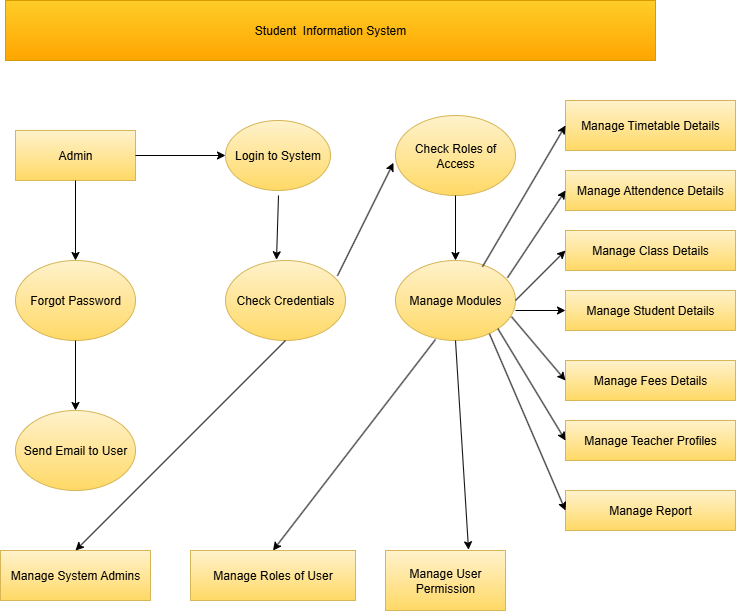

The diagram above was exported from draw.io. Its source (the exported page's mxGraphModel, read from the mxfile embedded in the PNG):
<mxGraphModel dx="1426" dy="802" grid="1" gridSize="10" guides="1" tooltips="1" connect="1" arrows="1" fold="1" page="1" pageScale="1" pageWidth="850" pageHeight="1100" math="0" shadow="0">
  <root>
    <mxCell id="0" />
    <mxCell id="1" parent="0" />
    <mxCell id="7xihtmO6EfFU65dLSnGO-1" value="Student&amp;nbsp; Information System" style="rounded=0;whiteSpace=wrap;html=1;fillColor=#ffcd28;strokeColor=#d79b00;gradientColor=#ffa500;" vertex="1" parent="1">
      <mxGeometry x="90" y="10" width="650" height="60" as="geometry" />
    </mxCell>
    <mxCell id="7xihtmO6EfFU65dLSnGO-2" value="Admin" style="rounded=0;whiteSpace=wrap;html=1;fillColor=#fff2cc;gradientColor=#ffd966;strokeColor=#d6b656;" vertex="1" parent="1">
      <mxGeometry x="100" y="140" width="120" height="50" as="geometry" />
    </mxCell>
    <mxCell id="7xihtmO6EfFU65dLSnGO-3" value="Forgot Password" style="ellipse;whiteSpace=wrap;html=1;fillColor=#fff2cc;gradientColor=#ffd966;strokeColor=#d6b656;" vertex="1" parent="1">
      <mxGeometry x="100" y="270" width="120" height="80" as="geometry" />
    </mxCell>
    <mxCell id="7xihtmO6EfFU65dLSnGO-5" value="Send Email to User" style="ellipse;whiteSpace=wrap;html=1;fillColor=#fff2cc;gradientColor=#ffd966;strokeColor=#d6b656;" vertex="1" parent="1">
      <mxGeometry x="100" y="420" width="120" height="80" as="geometry" />
    </mxCell>
    <mxCell id="7xihtmO6EfFU65dLSnGO-6" value="Manage System Admins" style="rounded=0;whiteSpace=wrap;html=1;fillColor=#fff2cc;gradientColor=#ffd966;strokeColor=#d6b656;" vertex="1" parent="1">
      <mxGeometry x="85" y="560" width="150" height="50" as="geometry" />
    </mxCell>
    <mxCell id="7xihtmO6EfFU65dLSnGO-7" value="Login to System" style="ellipse;whiteSpace=wrap;html=1;fillColor=#fff2cc;gradientColor=#ffd966;strokeColor=#d6b656;" vertex="1" parent="1">
      <mxGeometry x="310" y="130" width="105" height="70" as="geometry" />
    </mxCell>
    <mxCell id="7xihtmO6EfFU65dLSnGO-8" value="Check Credentials" style="ellipse;whiteSpace=wrap;html=1;fillColor=#fff2cc;gradientColor=#ffd966;strokeColor=#d6b656;" vertex="1" parent="1">
      <mxGeometry x="310" y="270" width="120" height="80" as="geometry" />
    </mxCell>
    <mxCell id="7xihtmO6EfFU65dLSnGO-9" value="Check Roles of Access" style="ellipse;whiteSpace=wrap;html=1;fillColor=#fff2cc;gradientColor=#ffd966;strokeColor=#d6b656;" vertex="1" parent="1">
      <mxGeometry x="480" y="125" width="120" height="80" as="geometry" />
    </mxCell>
    <mxCell id="7xihtmO6EfFU65dLSnGO-10" value="Manage Modules" style="ellipse;whiteSpace=wrap;html=1;fillColor=#fff2cc;gradientColor=#ffd966;strokeColor=#d6b656;" vertex="1" parent="1">
      <mxGeometry x="480" y="270" width="120" height="80" as="geometry" />
    </mxCell>
    <mxCell id="7xihtmO6EfFU65dLSnGO-11" value="Manage Roles of User" style="rounded=0;whiteSpace=wrap;html=1;fillColor=#fff2cc;gradientColor=#ffd966;strokeColor=#d6b656;" vertex="1" parent="1">
      <mxGeometry x="275" y="560" width="165" height="50" as="geometry" />
    </mxCell>
    <mxCell id="7xihtmO6EfFU65dLSnGO-12" value="Manage User Permission" style="rounded=0;whiteSpace=wrap;html=1;fillColor=#fff2cc;gradientColor=#ffd966;strokeColor=#d6b656;" vertex="1" parent="1">
      <mxGeometry x="470" y="560" width="120" height="60" as="geometry" />
    </mxCell>
    <mxCell id="7xihtmO6EfFU65dLSnGO-13" value="Manage Timetable Details" style="rounded=0;whiteSpace=wrap;html=1;fillColor=#fff2cc;gradientColor=#ffd966;strokeColor=#d6b656;" vertex="1" parent="1">
      <mxGeometry x="650" y="110" width="170" height="50" as="geometry" />
    </mxCell>
    <mxCell id="7xihtmO6EfFU65dLSnGO-14" value="Manage Attendence Details" style="rounded=0;whiteSpace=wrap;html=1;fillColor=#fff2cc;gradientColor=#ffd966;strokeColor=#d6b656;" vertex="1" parent="1">
      <mxGeometry x="650" y="180" width="170" height="40" as="geometry" />
    </mxCell>
    <mxCell id="7xihtmO6EfFU65dLSnGO-15" value="Manage Class Details" style="rounded=0;whiteSpace=wrap;html=1;fillColor=#fff2cc;gradientColor=#ffd966;strokeColor=#d6b656;" vertex="1" parent="1">
      <mxGeometry x="650" y="240" width="170" height="40" as="geometry" />
    </mxCell>
    <mxCell id="7xihtmO6EfFU65dLSnGO-16" value="Manage Student Details" style="rounded=0;whiteSpace=wrap;html=1;fillColor=#fff2cc;gradientColor=#ffd966;strokeColor=#d6b656;" vertex="1" parent="1">
      <mxGeometry x="650" y="300" width="170" height="40" as="geometry" />
    </mxCell>
    <mxCell id="7xihtmO6EfFU65dLSnGO-17" value="Manage Fees Details" style="rounded=0;whiteSpace=wrap;html=1;fillColor=#fff2cc;gradientColor=#ffd966;strokeColor=#d6b656;" vertex="1" parent="1">
      <mxGeometry x="650" y="370" width="170" height="40" as="geometry" />
    </mxCell>
    <mxCell id="7xihtmO6EfFU65dLSnGO-18" value="Manage Teacher Profiles" style="rounded=0;whiteSpace=wrap;html=1;fillColor=#fff2cc;gradientColor=#ffd966;strokeColor=#d6b656;" vertex="1" parent="1">
      <mxGeometry x="650" y="430" width="170" height="40" as="geometry" />
    </mxCell>
    <mxCell id="7xihtmO6EfFU65dLSnGO-19" value="Manage Report" style="rounded=0;whiteSpace=wrap;html=1;fillColor=#fff2cc;gradientColor=#ffd966;strokeColor=#d6b656;" vertex="1" parent="1">
      <mxGeometry x="650" y="500" width="170" height="40" as="geometry" />
    </mxCell>
    <mxCell id="7xihtmO6EfFU65dLSnGO-20" value="" style="endArrow=classic;html=1;rounded=0;exitX=0.5;exitY=1;exitDx=0;exitDy=0;entryX=0.5;entryY=0;entryDx=0;entryDy=0;" edge="1" parent="1" source="7xihtmO6EfFU65dLSnGO-2" target="7xihtmO6EfFU65dLSnGO-3">
      <mxGeometry width="50" height="50" relative="1" as="geometry">
        <mxPoint x="250" y="450" as="sourcePoint" />
        <mxPoint x="300" y="400" as="targetPoint" />
      </mxGeometry>
    </mxCell>
    <mxCell id="7xihtmO6EfFU65dLSnGO-21" value="" style="endArrow=classic;html=1;rounded=0;exitX=0.5;exitY=1;exitDx=0;exitDy=0;entryX=0.5;entryY=0;entryDx=0;entryDy=0;" edge="1" parent="1" source="7xihtmO6EfFU65dLSnGO-3" target="7xihtmO6EfFU65dLSnGO-5">
      <mxGeometry width="50" height="50" relative="1" as="geometry">
        <mxPoint x="250" y="450" as="sourcePoint" />
        <mxPoint x="300" y="400" as="targetPoint" />
      </mxGeometry>
    </mxCell>
    <mxCell id="7xihtmO6EfFU65dLSnGO-22" value="" style="endArrow=classic;html=1;rounded=0;exitX=1;exitY=0.5;exitDx=0;exitDy=0;entryX=0;entryY=0.5;entryDx=0;entryDy=0;" edge="1" parent="1" source="7xihtmO6EfFU65dLSnGO-2" target="7xihtmO6EfFU65dLSnGO-7">
      <mxGeometry width="50" height="50" relative="1" as="geometry">
        <mxPoint x="360" y="450" as="sourcePoint" />
        <mxPoint x="410" y="400" as="targetPoint" />
      </mxGeometry>
    </mxCell>
    <mxCell id="7xihtmO6EfFU65dLSnGO-23" value="" style="endArrow=classic;html=1;rounded=0;entryX=0.425;entryY=-0.009;entryDx=0;entryDy=0;entryPerimeter=0;" edge="1" parent="1" target="7xihtmO6EfFU65dLSnGO-8">
      <mxGeometry width="50" height="50" relative="1" as="geometry">
        <mxPoint x="363" y="205" as="sourcePoint" />
        <mxPoint x="364.9768330424331" y="275.0359478096634" as="targetPoint" />
      </mxGeometry>
    </mxCell>
    <mxCell id="7xihtmO6EfFU65dLSnGO-24" value="" style="endArrow=classic;html=1;rounded=0;exitX=0.933;exitY=0.191;exitDx=0;exitDy=0;entryX=-0.017;entryY=0.591;entryDx=0;entryDy=0;entryPerimeter=0;exitPerimeter=0;" edge="1" parent="1" source="7xihtmO6EfFU65dLSnGO-8" target="7xihtmO6EfFU65dLSnGO-9">
      <mxGeometry width="50" height="50" relative="1" as="geometry">
        <mxPoint x="580" y="450" as="sourcePoint" />
        <mxPoint x="630" y="400" as="targetPoint" />
      </mxGeometry>
    </mxCell>
    <mxCell id="7xihtmO6EfFU65dLSnGO-25" value="" style="endArrow=classic;html=1;rounded=0;exitX=0.5;exitY=1;exitDx=0;exitDy=0;entryX=0.5;entryY=0;entryDx=0;entryDy=0;" edge="1" parent="1" source="7xihtmO6EfFU65dLSnGO-9" target="7xihtmO6EfFU65dLSnGO-10">
      <mxGeometry width="50" height="50" relative="1" as="geometry">
        <mxPoint x="580" y="450" as="sourcePoint" />
        <mxPoint x="630" y="400" as="targetPoint" />
      </mxGeometry>
    </mxCell>
    <mxCell id="7xihtmO6EfFU65dLSnGO-26" value="" style="endArrow=classic;html=1;rounded=0;entryX=0;entryY=0.5;entryDx=0;entryDy=0;exitX=0.725;exitY=0.078;exitDx=0;exitDy=0;exitPerimeter=0;" edge="1" parent="1" source="7xihtmO6EfFU65dLSnGO-10" target="7xihtmO6EfFU65dLSnGO-13">
      <mxGeometry width="50" height="50" relative="1" as="geometry">
        <mxPoint x="570" y="270" as="sourcePoint" />
        <mxPoint x="630" y="400" as="targetPoint" />
      </mxGeometry>
    </mxCell>
    <mxCell id="7xihtmO6EfFU65dLSnGO-27" value="" style="endArrow=classic;html=1;rounded=0;exitX=0.933;exitY=0.216;exitDx=0;exitDy=0;exitPerimeter=0;entryX=0;entryY=0.5;entryDx=0;entryDy=0;" edge="1" parent="1" source="7xihtmO6EfFU65dLSnGO-10" target="7xihtmO6EfFU65dLSnGO-14">
      <mxGeometry width="50" height="50" relative="1" as="geometry">
        <mxPoint x="580" y="450" as="sourcePoint" />
        <mxPoint x="630" y="400" as="targetPoint" />
      </mxGeometry>
    </mxCell>
    <mxCell id="7xihtmO6EfFU65dLSnGO-28" value="" style="endArrow=classic;html=1;rounded=0;exitX=1;exitY=0.5;exitDx=0;exitDy=0;entryX=0;entryY=0.5;entryDx=0;entryDy=0;" edge="1" parent="1" source="7xihtmO6EfFU65dLSnGO-10" target="7xihtmO6EfFU65dLSnGO-15">
      <mxGeometry width="50" height="50" relative="1" as="geometry">
        <mxPoint x="580" y="450" as="sourcePoint" />
        <mxPoint x="640" y="270" as="targetPoint" />
      </mxGeometry>
    </mxCell>
    <mxCell id="7xihtmO6EfFU65dLSnGO-29" value="" style="endArrow=classic;html=1;rounded=0;exitX=1;exitY=0.625;exitDx=0;exitDy=0;exitPerimeter=0;entryX=0;entryY=0.5;entryDx=0;entryDy=0;" edge="1" parent="1" source="7xihtmO6EfFU65dLSnGO-10" target="7xihtmO6EfFU65dLSnGO-16">
      <mxGeometry width="50" height="50" relative="1" as="geometry">
        <mxPoint x="580" y="450" as="sourcePoint" />
        <mxPoint x="640" y="320" as="targetPoint" />
      </mxGeometry>
    </mxCell>
    <mxCell id="7xihtmO6EfFU65dLSnGO-30" value="" style="endArrow=classic;html=1;rounded=0;exitX=0.967;exitY=0.703;exitDx=0;exitDy=0;exitPerimeter=0;entryX=0;entryY=0.5;entryDx=0;entryDy=0;" edge="1" parent="1" source="7xihtmO6EfFU65dLSnGO-10" target="7xihtmO6EfFU65dLSnGO-17">
      <mxGeometry width="50" height="50" relative="1" as="geometry">
        <mxPoint x="580" y="450" as="sourcePoint" />
        <mxPoint x="630" y="400" as="targetPoint" />
      </mxGeometry>
    </mxCell>
    <mxCell id="7xihtmO6EfFU65dLSnGO-31" value="" style="endArrow=classic;html=1;rounded=0;entryX=0;entryY=0.5;entryDx=0;entryDy=0;exitX=1;exitY=1;exitDx=0;exitDy=0;" edge="1" parent="1" source="7xihtmO6EfFU65dLSnGO-10" target="7xihtmO6EfFU65dLSnGO-18">
      <mxGeometry width="50" height="50" relative="1" as="geometry">
        <mxPoint x="580" y="450" as="sourcePoint" />
        <mxPoint x="630" y="400" as="targetPoint" />
      </mxGeometry>
    </mxCell>
    <mxCell id="7xihtmO6EfFU65dLSnGO-32" value="" style="endArrow=classic;html=1;rounded=0;exitX=0.783;exitY=0.916;exitDx=0;exitDy=0;exitPerimeter=0;entryX=0;entryY=0.5;entryDx=0;entryDy=0;" edge="1" parent="1" source="7xihtmO6EfFU65dLSnGO-10" target="7xihtmO6EfFU65dLSnGO-19">
      <mxGeometry width="50" height="50" relative="1" as="geometry">
        <mxPoint x="580" y="450" as="sourcePoint" />
        <mxPoint x="630" y="400" as="targetPoint" />
      </mxGeometry>
    </mxCell>
    <mxCell id="7xihtmO6EfFU65dLSnGO-33" value="" style="endArrow=classic;html=1;rounded=0;exitX=0.5;exitY=1;exitDx=0;exitDy=0;entryX=0.692;entryY=-0.012;entryDx=0;entryDy=0;entryPerimeter=0;" edge="1" parent="1" source="7xihtmO6EfFU65dLSnGO-10" target="7xihtmO6EfFU65dLSnGO-12">
      <mxGeometry width="50" height="50" relative="1" as="geometry">
        <mxPoint x="580" y="450" as="sourcePoint" />
        <mxPoint x="630" y="400" as="targetPoint" />
      </mxGeometry>
    </mxCell>
    <mxCell id="7xihtmO6EfFU65dLSnGO-34" value="" style="endArrow=classic;html=1;rounded=0;entryX=0.5;entryY=0;entryDx=0;entryDy=0;" edge="1" parent="1" target="7xihtmO6EfFU65dLSnGO-11">
      <mxGeometry width="50" height="50" relative="1" as="geometry">
        <mxPoint x="520" y="349" as="sourcePoint" />
        <mxPoint x="490" y="380" as="targetPoint" />
      </mxGeometry>
    </mxCell>
    <mxCell id="7xihtmO6EfFU65dLSnGO-35" value="" style="endArrow=classic;html=1;rounded=0;exitX=0.5;exitY=1;exitDx=0;exitDy=0;entryX=0.5;entryY=0;entryDx=0;entryDy=0;" edge="1" parent="1" source="7xihtmO6EfFU65dLSnGO-8" target="7xihtmO6EfFU65dLSnGO-6">
      <mxGeometry width="50" height="50" relative="1" as="geometry">
        <mxPoint x="290" y="430" as="sourcePoint" />
        <mxPoint x="340" y="380" as="targetPoint" />
      </mxGeometry>
    </mxCell>
  </root>
</mxGraphModel>